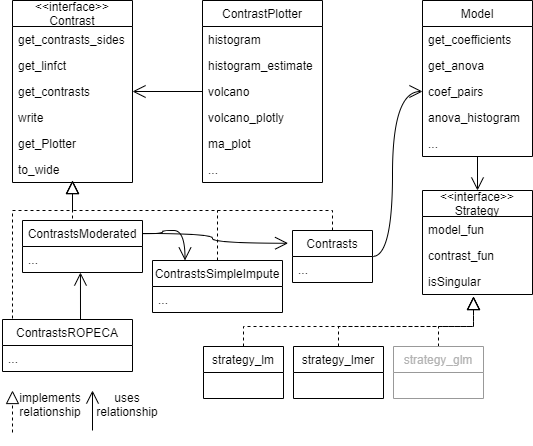

The diagram above was exported from draw.io. Its source (the exported page's mxGraphModel, read from the mxfile embedded in the PNG):
<mxGraphModel dx="2062" dy="1288" grid="1" gridSize="10" guides="1" tooltips="1" connect="1" arrows="1" fold="1" page="1" pageScale="1" pageWidth="827" pageHeight="1169" math="0" shadow="0">
  <root>
    <mxCell id="OpC7bXhtXutCKMNPDJfV-0" />
    <mxCell id="OpC7bXhtXutCKMNPDJfV-1" parent="OpC7bXhtXutCKMNPDJfV-0" />
    <mxCell id="OpC7bXhtXutCKMNPDJfV-8" value="&lt;&lt;interface&gt;&gt;&#10;Contrast" style="swimlane;fontStyle=0;childLayout=stackLayout;horizontal=1;startSize=26;horizontalStack=0;resizeParent=1;resizeParentMax=0;resizeLast=0;collapsible=1;marginBottom=0;" parent="OpC7bXhtXutCKMNPDJfV-1" vertex="1">
      <mxGeometry x="110" y="100" width="120" height="182" as="geometry" />
    </mxCell>
    <mxCell id="OpC7bXhtXutCKMNPDJfV-9" value="get_contrasts_sides" style="text;strokeColor=none;fillColor=none;align=left;verticalAlign=top;spacingLeft=4;spacingRight=4;overflow=hidden;rotatable=0;points=[[0,0.5],[1,0.5]];portConstraint=eastwest;" parent="OpC7bXhtXutCKMNPDJfV-8" vertex="1">
      <mxGeometry y="26" width="120" height="26" as="geometry" />
    </mxCell>
    <mxCell id="OpC7bXhtXutCKMNPDJfV-10" value="get_linfct" style="text;strokeColor=none;fillColor=none;align=left;verticalAlign=top;spacingLeft=4;spacingRight=4;overflow=hidden;rotatable=0;points=[[0,0.5],[1,0.5]];portConstraint=eastwest;" parent="OpC7bXhtXutCKMNPDJfV-8" vertex="1">
      <mxGeometry y="52" width="120" height="26" as="geometry" />
    </mxCell>
    <mxCell id="OpC7bXhtXutCKMNPDJfV-11" value="get_contrasts" style="text;strokeColor=none;fillColor=none;align=left;verticalAlign=top;spacingLeft=4;spacingRight=4;overflow=hidden;rotatable=0;points=[[0,0.5],[1,0.5]];portConstraint=eastwest;" parent="OpC7bXhtXutCKMNPDJfV-8" vertex="1">
      <mxGeometry y="78" width="120" height="26" as="geometry" />
    </mxCell>
    <mxCell id="OpC7bXhtXutCKMNPDJfV-12" value="write" style="text;strokeColor=none;fillColor=none;align=left;verticalAlign=top;spacingLeft=4;spacingRight=4;overflow=hidden;rotatable=0;points=[[0,0.5],[1,0.5]];portConstraint=eastwest;" parent="OpC7bXhtXutCKMNPDJfV-8" vertex="1">
      <mxGeometry y="104" width="120" height="26" as="geometry" />
    </mxCell>
    <mxCell id="OpC7bXhtXutCKMNPDJfV-13" value="get_Plotter" style="text;strokeColor=none;fillColor=none;align=left;verticalAlign=top;spacingLeft=4;spacingRight=4;overflow=hidden;rotatable=0;points=[[0,0.5],[1,0.5]];portConstraint=eastwest;" parent="OpC7bXhtXutCKMNPDJfV-8" vertex="1">
      <mxGeometry y="130" width="120" height="26" as="geometry" />
    </mxCell>
    <mxCell id="OpC7bXhtXutCKMNPDJfV-14" value="to_wide" style="text;strokeColor=none;fillColor=none;align=left;verticalAlign=top;spacingLeft=4;spacingRight=4;overflow=hidden;rotatable=0;points=[[0,0.5],[1,0.5]];portConstraint=eastwest;" parent="OpC7bXhtXutCKMNPDJfV-8" vertex="1">
      <mxGeometry y="156" width="120" height="26" as="geometry" />
    </mxCell>
    <mxCell id="R9YJSewqtEmPrh4jh8ma-12" style="edgeStyle=orthogonalEdgeStyle;rounded=0;orthogonalLoop=1;jettySize=auto;html=1;exitX=0.5;exitY=0;exitDx=0;exitDy=0;endArrow=none;endFill=0;endSize=11;dashed=1;" parent="OpC7bXhtXutCKMNPDJfV-1" source="OpC7bXhtXutCKMNPDJfV-15" edge="1">
      <mxGeometry relative="1" as="geometry">
        <mxPoint x="315" y="310" as="targetPoint" />
      </mxGeometry>
    </mxCell>
    <mxCell id="OpC7bXhtXutCKMNPDJfV-15" value="ContrastsSimpleImpute" style="swimlane;fontStyle=0;childLayout=stackLayout;horizontal=1;startSize=26;horizontalStack=0;resizeParent=1;resizeParentMax=0;resizeLast=0;collapsible=1;marginBottom=0;" parent="OpC7bXhtXutCKMNPDJfV-1" vertex="1">
      <mxGeometry x="250" y="360" width="130" height="52" as="geometry" />
    </mxCell>
    <mxCell id="OpC7bXhtXutCKMNPDJfV-16" value="..." style="text;strokeColor=none;fillColor=none;align=left;verticalAlign=top;spacingLeft=4;spacingRight=4;overflow=hidden;rotatable=0;points=[[0,0.5],[1,0.5]];portConstraint=eastwest;" parent="OpC7bXhtXutCKMNPDJfV-15" vertex="1">
      <mxGeometry y="26" width="130" height="26" as="geometry" />
    </mxCell>
    <mxCell id="Nkim0rskj2ADYMt8SPZ7-8" style="edgeStyle=orthogonalEdgeStyle;rounded=0;orthogonalLoop=1;jettySize=auto;html=1;exitX=0.5;exitY=0;exitDx=0;exitDy=0;fontColor=#000000;startArrow=none;startFill=0;endArrow=block;endFill=0;startSize=12;endSize=11;dashed=1;" parent="OpC7bXhtXutCKMNPDJfV-1" source="OpC7bXhtXutCKMNPDJfV-21" edge="1">
      <mxGeometry relative="1" as="geometry">
        <mxPoint x="170" y="280" as="targetPoint" />
      </mxGeometry>
    </mxCell>
    <mxCell id="Nkim0rskj2ADYMt8SPZ7-9" style="edgeStyle=orthogonalEdgeStyle;orthogonalLoop=1;jettySize=auto;html=1;exitX=1;exitY=0.5;exitDx=0;exitDy=0;entryX=0;entryY=0.5;entryDx=0;entryDy=0;fontColor=#000000;startArrow=none;startFill=0;endArrow=open;endFill=0;startSize=12;endSize=11;curved=1;" parent="OpC7bXhtXutCKMNPDJfV-1" source="OpC7bXhtXutCKMNPDJfV-21" target="Nkim0rskj2ADYMt8SPZ7-3" edge="1">
      <mxGeometry relative="1" as="geometry">
        <Array as="points">
          <mxPoint x="490" y="356" />
          <mxPoint x="490" y="191" />
        </Array>
      </mxGeometry>
    </mxCell>
    <mxCell id="OpC7bXhtXutCKMNPDJfV-21" value="Contrasts" style="swimlane;fontStyle=0;childLayout=stackLayout;horizontal=1;startSize=26;horizontalStack=0;resizeParent=1;resizeParentMax=0;resizeLast=0;collapsible=1;marginBottom=0;" parent="OpC7bXhtXutCKMNPDJfV-1" vertex="1">
      <mxGeometry x="390" y="330" width="80" height="52" as="geometry" />
    </mxCell>
    <mxCell id="OpC7bXhtXutCKMNPDJfV-22" value="..." style="text;strokeColor=none;fillColor=none;align=left;verticalAlign=top;spacingLeft=4;spacingRight=4;overflow=hidden;rotatable=0;points=[[0,0.5],[1,0.5]];portConstraint=eastwest;" parent="OpC7bXhtXutCKMNPDJfV-21" vertex="1">
      <mxGeometry y="26" width="80" height="26" as="geometry" />
    </mxCell>
    <mxCell id="R9YJSewqtEmPrh4jh8ma-14" style="edgeStyle=orthogonalEdgeStyle;rounded=0;orthogonalLoop=1;jettySize=auto;html=1;exitX=0.5;exitY=0;exitDx=0;exitDy=0;endArrow=block;endFill=0;endSize=11;dashed=1;" parent="OpC7bXhtXutCKMNPDJfV-1" source="OpC7bXhtXutCKMNPDJfV-23" edge="1">
      <mxGeometry relative="1" as="geometry">
        <mxPoint x="170" y="280" as="targetPoint" />
      </mxGeometry>
    </mxCell>
    <mxCell id="Nkim0rskj2ADYMt8SPZ7-39" style="edgeStyle=orthogonalEdgeStyle;orthogonalLoop=1;jettySize=auto;html=1;exitX=1;exitY=0.25;exitDx=0;exitDy=0;entryX=-0.055;entryY=0.245;entryDx=0;entryDy=0;entryPerimeter=0;fontColor=#B3B3B3;startArrow=none;startFill=0;endArrow=open;endFill=0;startSize=12;endSize=11;curved=1;" parent="OpC7bXhtXutCKMNPDJfV-1" source="OpC7bXhtXutCKMNPDJfV-23" target="OpC7bXhtXutCKMNPDJfV-21" edge="1">
      <mxGeometry relative="1" as="geometry" />
    </mxCell>
    <mxCell id="Nkim0rskj2ADYMt8SPZ7-40" style="edgeStyle=orthogonalEdgeStyle;curved=1;orthogonalLoop=1;jettySize=auto;html=1;exitX=1;exitY=0.25;exitDx=0;exitDy=0;entryX=0.25;entryY=0;entryDx=0;entryDy=0;fontColor=#B3B3B3;startArrow=none;startFill=0;endArrow=open;endFill=0;startSize=12;endSize=11;" parent="OpC7bXhtXutCKMNPDJfV-1" source="OpC7bXhtXutCKMNPDJfV-23" target="OpC7bXhtXutCKMNPDJfV-15" edge="1">
      <mxGeometry relative="1" as="geometry" />
    </mxCell>
    <mxCell id="OpC7bXhtXutCKMNPDJfV-23" value="ContrastsModerated" style="swimlane;fontStyle=0;childLayout=stackLayout;horizontal=1;startSize=26;horizontalStack=0;resizeParent=1;resizeParentMax=0;resizeLast=0;collapsible=1;marginBottom=0;" parent="OpC7bXhtXutCKMNPDJfV-1" vertex="1">
      <mxGeometry x="120" y="320" width="120" height="52" as="geometry" />
    </mxCell>
    <mxCell id="OpC7bXhtXutCKMNPDJfV-24" value="..." style="text;strokeColor=none;fillColor=none;align=left;verticalAlign=top;spacingLeft=4;spacingRight=4;overflow=hidden;rotatable=0;points=[[0,0.5],[1,0.5]];portConstraint=eastwest;" parent="OpC7bXhtXutCKMNPDJfV-23" vertex="1">
      <mxGeometry y="26" width="120" height="26" as="geometry" />
    </mxCell>
    <mxCell id="R9YJSewqtEmPrh4jh8ma-15" style="edgeStyle=orthogonalEdgeStyle;rounded=0;orthogonalLoop=1;jettySize=auto;html=1;exitX=0.5;exitY=0;exitDx=0;exitDy=0;endArrow=block;endFill=0;endSize=11;dashed=1;" parent="OpC7bXhtXutCKMNPDJfV-1" source="R9YJSewqtEmPrh4jh8ma-0" edge="1">
      <mxGeometry relative="1" as="geometry">
        <mxPoint x="170" y="280" as="targetPoint" />
        <Array as="points">
          <mxPoint x="110" y="430" />
          <mxPoint x="110" y="310" />
          <mxPoint x="170" y="310" />
        </Array>
      </mxGeometry>
    </mxCell>
    <mxCell id="Nkim0rskj2ADYMt8SPZ7-38" style="edgeStyle=orthogonalEdgeStyle;rounded=0;orthogonalLoop=1;jettySize=auto;html=1;exitX=0.5;exitY=0;exitDx=0;exitDy=0;entryX=0.483;entryY=1.001;entryDx=0;entryDy=0;entryPerimeter=0;fontColor=#B3B3B3;startArrow=none;startFill=0;endArrow=open;endFill=0;startSize=12;endSize=11;" parent="OpC7bXhtXutCKMNPDJfV-1" source="R9YJSewqtEmPrh4jh8ma-0" target="OpC7bXhtXutCKMNPDJfV-24" edge="1">
      <mxGeometry relative="1" as="geometry" />
    </mxCell>
    <mxCell id="R9YJSewqtEmPrh4jh8ma-0" value="ContrastsROPECA" style="swimlane;fontStyle=0;childLayout=stackLayout;horizontal=1;startSize=26;horizontalStack=0;resizeParent=1;resizeParentMax=0;resizeLast=0;collapsible=1;marginBottom=0;" parent="OpC7bXhtXutCKMNPDJfV-1" vertex="1">
      <mxGeometry x="100" y="419" width="130" height="52" as="geometry" />
    </mxCell>
    <mxCell id="R9YJSewqtEmPrh4jh8ma-1" value="..." style="text;strokeColor=none;fillColor=none;align=left;verticalAlign=top;spacingLeft=4;spacingRight=4;overflow=hidden;rotatable=0;points=[[0,0.5],[1,0.5]];portConstraint=eastwest;" parent="R9YJSewqtEmPrh4jh8ma-0" vertex="1">
      <mxGeometry y="26" width="130" height="26" as="geometry" />
    </mxCell>
    <mxCell id="R9YJSewqtEmPrh4jh8ma-5" value="&lt;&lt;interface&gt;&gt;&#10;Strategy" style="swimlane;fontStyle=0;childLayout=stackLayout;horizontal=1;startSize=26;horizontalStack=0;resizeParent=1;resizeParentMax=0;resizeLast=0;collapsible=1;marginBottom=0;" parent="OpC7bXhtXutCKMNPDJfV-1" vertex="1">
      <mxGeometry x="520" y="290" width="110" height="104" as="geometry" />
    </mxCell>
    <mxCell id="Nkim0rskj2ADYMt8SPZ7-28" value="model_fun" style="text;strokeColor=none;fillColor=none;align=left;verticalAlign=top;spacingLeft=4;spacingRight=4;overflow=hidden;rotatable=0;points=[[0,0.5],[1,0.5]];portConstraint=eastwest;" parent="R9YJSewqtEmPrh4jh8ma-5" vertex="1">
      <mxGeometry y="26" width="110" height="26" as="geometry" />
    </mxCell>
    <mxCell id="Nkim0rskj2ADYMt8SPZ7-30" value="contrast_fun" style="text;strokeColor=none;fillColor=none;align=left;verticalAlign=top;spacingLeft=4;spacingRight=4;overflow=hidden;rotatable=0;points=[[0,0.5],[1,0.5]];portConstraint=eastwest;" parent="R9YJSewqtEmPrh4jh8ma-5" vertex="1">
      <mxGeometry y="52" width="110" height="26" as="geometry" />
    </mxCell>
    <mxCell id="Nkim0rskj2ADYMt8SPZ7-29" value="isSingular" style="text;strokeColor=none;fillColor=none;align=left;verticalAlign=top;spacingLeft=4;spacingRight=4;overflow=hidden;rotatable=0;points=[[0,0.5],[1,0.5]];portConstraint=eastwest;" parent="R9YJSewqtEmPrh4jh8ma-5" vertex="1">
      <mxGeometry y="78" width="110" height="26" as="geometry" />
    </mxCell>
    <mxCell id="Nkim0rskj2ADYMt8SPZ7-36" style="edgeStyle=orthogonalEdgeStyle;rounded=0;orthogonalLoop=1;jettySize=auto;html=1;exitX=0.5;exitY=0;exitDx=0;exitDy=0;fontColor=#B3B3B3;startArrow=none;startFill=0;endArrow=block;endFill=0;startSize=12;endSize=11;dashed=1;" parent="OpC7bXhtXutCKMNPDJfV-1" source="R9YJSewqtEmPrh4jh8ma-9" edge="1">
      <mxGeometry relative="1" as="geometry">
        <mxPoint x="571" y="396" as="targetPoint" />
      </mxGeometry>
    </mxCell>
    <mxCell id="R9YJSewqtEmPrh4jh8ma-9" value="strategy_glm" style="swimlane;fontStyle=0;childLayout=stackLayout;horizontal=1;startSize=26;horizontalStack=0;resizeParent=1;resizeParentMax=0;resizeLast=0;collapsible=1;marginBottom=0;fontColor=#B3B3B3;strokeColor=#999999;" parent="OpC7bXhtXutCKMNPDJfV-1" vertex="1">
      <mxGeometry x="491" y="446" width="90" height="52" as="geometry" />
    </mxCell>
    <mxCell id="Nkim0rskj2ADYMt8SPZ7-35" style="edgeStyle=orthogonalEdgeStyle;rounded=0;orthogonalLoop=1;jettySize=auto;html=1;exitX=0.5;exitY=0;exitDx=0;exitDy=0;fontColor=#B3B3B3;startArrow=none;startFill=0;endArrow=block;endFill=0;startSize=12;endSize=11;dashed=1;" parent="OpC7bXhtXutCKMNPDJfV-1" source="R9YJSewqtEmPrh4jh8ma-11" edge="1">
      <mxGeometry relative="1" as="geometry">
        <mxPoint x="571" y="396" as="targetPoint" />
        <Array as="points">
          <mxPoint x="436" y="426" />
          <mxPoint x="571" y="426" />
        </Array>
      </mxGeometry>
    </mxCell>
    <mxCell id="R9YJSewqtEmPrh4jh8ma-11" value="strategy_lmer" style="swimlane;fontStyle=0;childLayout=stackLayout;horizontal=1;startSize=26;horizontalStack=0;resizeParent=1;resizeParentMax=0;resizeLast=0;collapsible=1;marginBottom=0;" parent="OpC7bXhtXutCKMNPDJfV-1" vertex="1">
      <mxGeometry x="391" y="446" width="90" height="52" as="geometry" />
    </mxCell>
    <mxCell id="tp0zr23-LK45X9Ojw3Pf-12" style="edgeStyle=orthogonalEdgeStyle;rounded=0;orthogonalLoop=1;jettySize=auto;html=1;exitX=0;exitY=0.5;exitDx=0;exitDy=0;entryX=1;entryY=0.5;entryDx=0;entryDy=0;fontColor=#000000;endArrow=open;endFill=0;endSize=11;" parent="OpC7bXhtXutCKMNPDJfV-1" source="tp0zr23-LK45X9Ojw3Pf-5" target="OpC7bXhtXutCKMNPDJfV-11" edge="1">
      <mxGeometry relative="1" as="geometry" />
    </mxCell>
    <mxCell id="tp0zr23-LK45X9Ojw3Pf-5" value="ContrastPlotter" style="swimlane;fontStyle=0;childLayout=stackLayout;horizontal=1;startSize=26;horizontalStack=0;resizeParent=1;resizeParentMax=0;resizeLast=0;collapsible=1;marginBottom=0;" parent="OpC7bXhtXutCKMNPDJfV-1" vertex="1">
      <mxGeometry x="300" y="100" width="120" height="182" as="geometry" />
    </mxCell>
    <mxCell id="tp0zr23-LK45X9Ojw3Pf-6" value="histogram" style="text;strokeColor=none;fillColor=none;align=left;verticalAlign=top;spacingLeft=4;spacingRight=4;overflow=hidden;rotatable=0;points=[[0,0.5],[1,0.5]];portConstraint=eastwest;" parent="tp0zr23-LK45X9Ojw3Pf-5" vertex="1">
      <mxGeometry y="26" width="120" height="26" as="geometry" />
    </mxCell>
    <mxCell id="tp0zr23-LK45X9Ojw3Pf-7" value="histogram_estimate" style="text;strokeColor=none;fillColor=none;align=left;verticalAlign=top;spacingLeft=4;spacingRight=4;overflow=hidden;rotatable=0;points=[[0,0.5],[1,0.5]];portConstraint=eastwest;" parent="tp0zr23-LK45X9Ojw3Pf-5" vertex="1">
      <mxGeometry y="52" width="120" height="26" as="geometry" />
    </mxCell>
    <mxCell id="tp0zr23-LK45X9Ojw3Pf-8" value="volcano" style="text;strokeColor=none;fillColor=none;align=left;verticalAlign=top;spacingLeft=4;spacingRight=4;overflow=hidden;rotatable=0;points=[[0,0.5],[1,0.5]];portConstraint=eastwest;" parent="tp0zr23-LK45X9Ojw3Pf-5" vertex="1">
      <mxGeometry y="78" width="120" height="26" as="geometry" />
    </mxCell>
    <mxCell id="tp0zr23-LK45X9Ojw3Pf-9" value="volcano_plotly" style="text;strokeColor=none;fillColor=none;align=left;verticalAlign=top;spacingLeft=4;spacingRight=4;overflow=hidden;rotatable=0;points=[[0,0.5],[1,0.5]];portConstraint=eastwest;" parent="tp0zr23-LK45X9Ojw3Pf-5" vertex="1">
      <mxGeometry y="104" width="120" height="26" as="geometry" />
    </mxCell>
    <mxCell id="tp0zr23-LK45X9Ojw3Pf-10" value="ma_plot" style="text;strokeColor=none;fillColor=none;align=left;verticalAlign=top;spacingLeft=4;spacingRight=4;overflow=hidden;rotatable=0;points=[[0,0.5],[1,0.5]];portConstraint=eastwest;" parent="tp0zr23-LK45X9Ojw3Pf-5" vertex="1">
      <mxGeometry y="130" width="120" height="26" as="geometry" />
    </mxCell>
    <mxCell id="tp0zr23-LK45X9Ojw3Pf-11" value="..." style="text;strokeColor=none;fillColor=none;align=left;verticalAlign=top;spacingLeft=4;spacingRight=4;overflow=hidden;rotatable=0;points=[[0,0.5],[1,0.5]];portConstraint=eastwest;" parent="tp0zr23-LK45X9Ojw3Pf-5" vertex="1">
      <mxGeometry y="156" width="120" height="26" as="geometry" />
    </mxCell>
    <mxCell id="Nkim0rskj2ADYMt8SPZ7-10" style="edgeStyle=orthogonalEdgeStyle;rounded=0;orthogonalLoop=1;jettySize=auto;html=1;exitX=0.5;exitY=1;exitDx=0;exitDy=0;entryX=0.5;entryY=0;entryDx=0;entryDy=0;fontColor=#000000;startArrow=none;startFill=0;endArrow=open;endFill=0;startSize=12;endSize=11;" parent="OpC7bXhtXutCKMNPDJfV-1" source="Nkim0rskj2ADYMt8SPZ7-0" target="R9YJSewqtEmPrh4jh8ma-5" edge="1">
      <mxGeometry relative="1" as="geometry" />
    </mxCell>
    <mxCell id="Nkim0rskj2ADYMt8SPZ7-0" value="Model" style="swimlane;fontStyle=0;childLayout=stackLayout;horizontal=1;startSize=26;horizontalStack=0;resizeParent=1;resizeParentMax=0;resizeLast=0;collapsible=1;marginBottom=0;fontColor=#000000;strokeColor=#000000;" parent="OpC7bXhtXutCKMNPDJfV-1" vertex="1">
      <mxGeometry x="520" y="100" width="110" height="156" as="geometry" />
    </mxCell>
    <mxCell id="Nkim0rskj2ADYMt8SPZ7-1" value="get_coefficients" style="text;strokeColor=none;fillColor=none;align=left;verticalAlign=top;spacingLeft=4;spacingRight=4;overflow=hidden;rotatable=0;points=[[0,0.5],[1,0.5]];portConstraint=eastwest;" parent="Nkim0rskj2ADYMt8SPZ7-0" vertex="1">
      <mxGeometry y="26" width="110" height="26" as="geometry" />
    </mxCell>
    <mxCell id="Nkim0rskj2ADYMt8SPZ7-2" value="get_anova" style="text;strokeColor=none;fillColor=none;align=left;verticalAlign=top;spacingLeft=4;spacingRight=4;overflow=hidden;rotatable=0;points=[[0,0.5],[1,0.5]];portConstraint=eastwest;" parent="Nkim0rskj2ADYMt8SPZ7-0" vertex="1">
      <mxGeometry y="52" width="110" height="26" as="geometry" />
    </mxCell>
    <mxCell id="Nkim0rskj2ADYMt8SPZ7-3" value="coef_pairs" style="text;strokeColor=none;fillColor=none;align=left;verticalAlign=top;spacingLeft=4;spacingRight=4;overflow=hidden;rotatable=0;points=[[0,0.5],[1,0.5]];portConstraint=eastwest;" parent="Nkim0rskj2ADYMt8SPZ7-0" vertex="1">
      <mxGeometry y="78" width="110" height="26" as="geometry" />
    </mxCell>
    <mxCell id="Nkim0rskj2ADYMt8SPZ7-4" value="anova_histogram" style="text;strokeColor=none;fillColor=none;align=left;verticalAlign=top;spacingLeft=4;spacingRight=4;overflow=hidden;rotatable=0;points=[[0,0.5],[1,0.5]];portConstraint=eastwest;" parent="Nkim0rskj2ADYMt8SPZ7-0" vertex="1">
      <mxGeometry y="104" width="110" height="26" as="geometry" />
    </mxCell>
    <mxCell id="Nkim0rskj2ADYMt8SPZ7-5" value="..." style="text;strokeColor=none;fillColor=none;align=left;verticalAlign=top;spacingLeft=4;spacingRight=4;overflow=hidden;rotatable=0;points=[[0,0.5],[1,0.5]];portConstraint=eastwest;" parent="Nkim0rskj2ADYMt8SPZ7-0" vertex="1">
      <mxGeometry y="130" width="110" height="26" as="geometry" />
    </mxCell>
    <mxCell id="Nkim0rskj2ADYMt8SPZ7-37" style="edgeStyle=orthogonalEdgeStyle;rounded=0;orthogonalLoop=1;jettySize=auto;html=1;exitX=0.5;exitY=0;exitDx=0;exitDy=0;fontColor=#B3B3B3;startArrow=none;startFill=0;endArrow=block;endFill=0;startSize=12;endSize=11;dashed=1;" parent="OpC7bXhtXutCKMNPDJfV-1" source="Nkim0rskj2ADYMt8SPZ7-32" edge="1">
      <mxGeometry relative="1" as="geometry">
        <mxPoint x="571.0000000000002" y="396" as="targetPoint" />
      </mxGeometry>
    </mxCell>
    <mxCell id="Nkim0rskj2ADYMt8SPZ7-32" value="strategy_lm" style="swimlane;fontStyle=0;childLayout=stackLayout;horizontal=1;startSize=26;horizontalStack=0;resizeParent=1;resizeParentMax=0;resizeLast=0;collapsible=1;marginBottom=0;" parent="OpC7bXhtXutCKMNPDJfV-1" vertex="1">
      <mxGeometry x="301" y="446" width="80" height="52" as="geometry" />
    </mxCell>
    <mxCell id="Nkim0rskj2ADYMt8SPZ7-41" value="" style="endArrow=block;html=1;fontColor=#B3B3B3;startSize=12;endSize=11;dashed=1;endFill=0;" parent="OpC7bXhtXutCKMNPDJfV-1" edge="1">
      <mxGeometry width="50" height="50" relative="1" as="geometry">
        <mxPoint x="110" y="532" as="sourcePoint" />
        <mxPoint x="110" y="490" as="targetPoint" />
      </mxGeometry>
    </mxCell>
    <mxCell id="Nkim0rskj2ADYMt8SPZ7-43" value="implements&lt;br&gt;relationship" style="text;html=1;strokeColor=none;fillColor=none;align=center;verticalAlign=middle;whiteSpace=wrap;rounded=0;" parent="OpC7bXhtXutCKMNPDJfV-1" vertex="1">
      <mxGeometry x="113" y="494" width="70" height="20" as="geometry" />
    </mxCell>
    <mxCell id="Nkim0rskj2ADYMt8SPZ7-44" value="" style="endArrow=open;html=1;fontColor=#000000;startSize=12;endSize=11;endFill=0;" parent="OpC7bXhtXutCKMNPDJfV-1" edge="1">
      <mxGeometry width="50" height="50" relative="1" as="geometry">
        <mxPoint x="190" y="530" as="sourcePoint" />
        <mxPoint x="190" y="490" as="targetPoint" />
      </mxGeometry>
    </mxCell>
    <mxCell id="Nkim0rskj2ADYMt8SPZ7-45" value="uses&lt;br&gt;relationship" style="text;html=1;strokeColor=none;fillColor=none;align=center;verticalAlign=middle;whiteSpace=wrap;rounded=0;fontColor=#000000;" parent="OpC7bXhtXutCKMNPDJfV-1" vertex="1">
      <mxGeometry x="205" y="494" width="40" height="20" as="geometry" />
    </mxCell>
  </root>
</mxGraphModel>